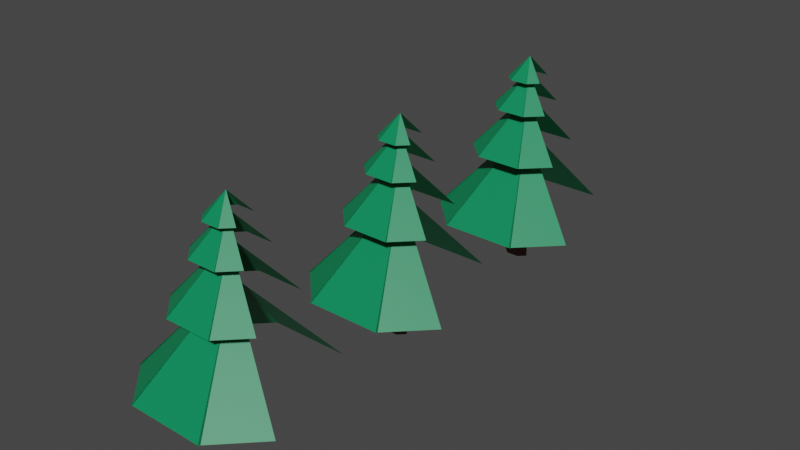 # Source: Fir-tree.blend  (saved by Blender 2.82.7; exported with 4.5.12 LTS)
import bpy
from mathutils import Matrix  # noqa: F401  (used for matrix-valued properties, if any)

bpy.ops.wm.read_factory_settings(use_empty=True)
scene = bpy.context.scene
scene.name = 'Scene'

# ---- collections
col_collection = bpy.data.collections.new('Collection'); scene.collection.children.link(col_collection)

# ---- materials (node trees are filled in below, after node groups)
mat_leaves = bpy.data.materials.new('Leaves')
mat_leaves.use_transparent_shadow = False
mat_trunc = bpy.data.materials.new('Trunc')
mat_trunc.use_transparent_shadow = False

# ---- material node trees
mat_leaves.use_nodes = True; mat_leaves.node_tree.nodes.clear()
_N = mat_leaves.node_tree.nodes; _L = mat_leaves.node_tree.links
n0 = _N.new('ShaderNodeOutputMaterial'); n0.name = 'Material Output'; n0.location = (300, 300)
n1 = _N.new('ShaderNodeBsdfPrincipled'); n1.name = 'Principled BSDF'; n1.location = (10, 300)
n1.distribution = 'GGX'
n1.subsurface_method = 'BURLEY'
n1.inputs[0].default_value = (0.001329, 0.2529, 0.09599, 1.0)
n1.inputs[3].default_value = 1.45
n1.inputs[27].default_value = (0.0, 0.0, 0.0, 1.0)
n1.inputs[28].default_value = 1.0
_L.new(n1.outputs[0], n0.inputs[0])
n0.is_active_output = True
mat_trunc.use_nodes = True; mat_trunc.node_tree.nodes.clear()
_N = mat_trunc.node_tree.nodes; _L = mat_trunc.node_tree.links
n0 = _N.new('ShaderNodeOutputMaterial'); n0.name = 'Material Output'; n0.location = (300, 300)
n1 = _N.new('ShaderNodeBsdfPrincipled'); n1.name = 'Principled BSDF'; n1.location = (10, 300)
n1.distribution = 'GGX'
n1.subsurface_method = 'BURLEY'
n1.inputs[0].default_value = (0.1376, 0.04233, 0.01469, 1.0)
n1.inputs[3].default_value = 1.45
n1.inputs[27].default_value = (0.0, 0.0, 0.0, 1.0)
n1.inputs[28].default_value = 1.0
_L.new(n1.outputs[0], n0.inputs[0])
n0.is_active_output = True

# ---- world
world_world = bpy.data.worlds.new('World'); scene.world = world_world
world_world.use_nodes = True; world_world.node_tree.nodes.clear()
_N = world_world.node_tree.nodes; _L = world_world.node_tree.links
n0 = _N.new('ShaderNodeOutputWorld'); n0.name = 'World Output'; n0.location = (300, 300)
n1 = _N.new('ShaderNodeBackground'); n1.name = 'Background'; n1.location = (10, 300)
n1.inputs[0].default_value = (0.05088, 0.05088, 0.05088, 1.0)
_L.new(n1.outputs[0], n0.inputs[0])
n0.is_active_output = True
world_world.color = (0.05088, 0.05088, 0.05088)
world_world.use_sun_shadow = False
world_world.sun_shadow_jitter_overblur = 0.0

# ---- meshes
me_cube_002 = bpy.data.meshes.new('Cube.002')
me_cube_002.from_pydata([(-0.3471, -0.7143, -0.8972), (-0.7143, -0.3471, -0.8972), (-0.7143, 0.3471, -0.8972), (-0.3471, 0.7143, -0.8972), (0.7143, -0.3471, -0.8972), (0.3471, -0.7143, -0.8972), (-0.7143, -0.3672, -0.8972), (-0.7143, 0.3672, -0.8972), (1.863e-09, -2.328e-09, -0.03663), (-0.3672, 0.7143, -0.8972), (0.3672, 0.7143, -0.8972), (0.3672, -0.7143, -0.8972), (-0.3672, -0.7143, -0.8972)], [], [(7, 8, 2), (5, 8, 11), (3, 8, 9), (12, 8, 0), (8, 3, 2), (8, 5, 4), (0, 8, 1), (8, 12, 11), (8, 10, 9), (8, 7, 6), (1, 8, 6)])
_uv = me_cube_002.uv_layers.new(name='UVMap')
_uv.uv.foreach_set('vector', [0.3829, 0.1893, 0.4921, 0.1857, 0.3829, 0.1857, 0.3829, 0.8143, 0.4921, 0.8107, 0.3829, 0.8107, 0.3829, 0.3143, 0.4921, 0.3107, 0.3829, 0.3107, 0.3829, 0.9393, 0.4921, 0.9357, 0.3829, 0.9357, 0.4921, 0.3143, 0.3829, 0.3143, 0.3829, 0.1857, 0.4921, 0.8143, 0.3829, 0.8143, 0.3829, 0.6857, 0.3829, 0.9357, 0.4921, 1.0, 0.3829, 1.0, 0.4921, 0.9393, 0.3829, 0.9393, 0.3829, 0.8107, 0.4921, 0.4393, 0.3829, 0.4393, 0.3829, 0.3107, 0.4921, 0.1893, 0.3829, 0.1893, 0.3829, 0.06075, 0.3829, 0.06425, 0.4921, 0.06075, 0.3829, 0.06075])
me_cube_002.materials.append(mat_leaves)
me_cube_002.use_remesh_fix_poles = True
me_cube_002.use_remesh_preserve_attributes = False
me_cube_002.use_mirror_vertex_groups = False
me_cube_002.update()
me_cube_003 = bpy.data.meshes.new('Cube.003')
me_cube_003.from_pydata([(-0.0972, -0.2, -0.8972), (-0.2, -0.0972, -0.8972), (-0.2, 0.0972, -0.8972), (-0.0972, 0.2, -0.8972), (0.2, -0.0972, -0.8972), (0.0972, -0.2, -0.8972), (0.0972, 0.2, -0.8972), (-0.2, -0.1028, -0.8972), (-0.2, 0.1028, -0.8972), (-0.1661, -0.08071, -0.03663), (-0.08071, -0.1661, -0.03663), (-0.1661, 0.08071, -0.03663), (-0.08071, 0.1661, -0.03663), (-0.1028, 0.2, -0.8972), (0.1028, 0.2, -0.8972), (0.08071, 0.1661, -0.03663), (0.1661, -0.08071, -0.03663), (0.08071, -0.1661, -0.03663), (0.1028, -0.2, -0.8972), (-0.1028, -0.2, -0.8972), (-0.08536, -0.1661, -0.03663), (0.08536, -0.1661, -0.03663), (0.08536, 0.1661, -0.03663), (-0.08536, 0.1661, -0.03663), (-0.1661, 0.08536, -0.03663), (-0.1661, -0.08536, -0.03663)], [], [(8, 24, 11, 2), (14, 22, 15, 6), (5, 17, 21, 18), (3, 12, 23, 13), (19, 20, 10, 0), (12, 3, 2, 11), (17, 5, 4, 16), (0, 10, 9, 1), (20, 19, 18, 21), (22, 14, 13, 23), (24, 8, 7, 25), (1, 9, 25, 7)])
_uv = me_cube_003.uv_layers.new(name='UVMap')
_uv.uv.foreach_set('vector', [0.3829, 0.1893, 0.4921, 0.1893, 0.4921, 0.1857, 0.3829, 0.1857, 0.3829, 0.4393, 0.4921, 0.4393, 0.4921, 0.4357, 0.3829, 0.4357, 0.3829, 0.8143, 0.4921, 0.8143, 0.4921, 0.8107, 0.3829, 0.8107, 0.3829, 0.3143, 0.4921, 0.3143, 0.4921, 0.3107, 0.3829, 0.3107, 0.3829, 0.9393, 0.4921, 0.9393, 0.4921, 0.9357, 0.3829, 0.9357, 0.4921, 0.3143, 0.3829, 0.3143, 0.3829, 0.1857, 0.4921, 0.1857, 0.4921, 0.8143, 0.3829, 0.8143, 0.3829, 0.6857, 0.4921, 0.6857, 0.3829, 0.9357, 0.4921, 0.9357, 0.4921, 1.0, 0.3829, 1.0, 0.4921, 0.9393, 0.3829, 0.9393, 0.3829, 0.8107, 0.4921, 0.8107, 0.4921, 0.4393, 0.3829, 0.4393, 0.3829, 0.3107, 0.4921, 0.3107, 0.4921, 0.1893, 0.3829, 0.1893, 0.3829, 0.06075, 0.4921, 0.06075, 0.3829, 0.06425, 0.4921, 0.06425, 0.4921, 0.06075, 0.3829, 0.06075])
me_cube_003.materials.append(mat_trunc)
me_cube_003.use_remesh_fix_poles = True
me_cube_003.use_remesh_preserve_attributes = False
me_cube_003.use_mirror_vertex_groups = False
me_cube_003.update()
me_cube_008 = bpy.data.meshes.new('Cube.008')
me_cube_008.from_pydata([(-0.3471, -0.7143, -0.8972), (-0.7143, -0.3471, -0.8972), (-0.7143, 0.3471, -0.8972), (-0.3471, 0.7143, -0.8972), (0.7143, -0.3471, -0.8972), (0.3471, -0.7143, -0.8972), (-0.7143, -0.3672, -0.8972), (-0.7143, 0.3672, -0.8972), (1.863e-09, -2.328e-09, -0.03663), (-0.3672, 0.7143, -0.8972), (0.3672, 0.7143, -0.8972), (0.3672, -0.7143, -0.8972), (-0.3672, -0.7143, -0.8972)], [], [(7, 8, 2), (5, 8, 11), (3, 8, 9), (12, 8, 0), (8, 3, 2), (8, 5, 4), (0, 8, 1), (8, 12, 11), (8, 10, 9), (8, 7, 6), (1, 8, 6)])
_uv = me_cube_008.uv_layers.new(name='UVMap')
_uv.uv.foreach_set('vector', [0.3829, 0.1893, 0.4921, 0.1857, 0.3829, 0.1857, 0.3829, 0.8143, 0.4921, 0.8107, 0.3829, 0.8107, 0.3829, 0.3143, 0.4921, 0.3107, 0.3829, 0.3107, 0.3829, 0.9393, 0.4921, 0.9357, 0.3829, 0.9357, 0.4921, 0.3143, 0.3829, 0.3143, 0.3829, 0.1857, 0.4921, 0.8143, 0.3829, 0.8143, 0.3829, 0.6857, 0.3829, 0.9357, 0.4921, 1.0, 0.3829, 1.0, 0.4921, 0.9393, 0.3829, 0.9393, 0.3829, 0.8107, 0.4921, 0.4393, 0.3829, 0.4393, 0.3829, 0.3107, 0.4921, 0.1893, 0.3829, 0.1893, 0.3829, 0.06075, 0.3829, 0.06425, 0.4921, 0.06075, 0.3829, 0.06075])
me_cube_008.materials.append(mat_leaves)
me_cube_008.use_remesh_fix_poles = True
me_cube_008.use_remesh_preserve_attributes = False
me_cube_008.use_mirror_vertex_groups = False
me_cube_008.update()
me_cube_009 = bpy.data.meshes.new('Cube.009')
me_cube_009.from_pydata([(-0.3471, -0.7143, -0.8972), (-0.7143, -0.3471, -0.8972), (-0.7143, 0.3471, -0.8972), (-0.3471, 0.7143, -0.8972), (0.7143, -0.3471, -0.8972), (0.3471, -0.7143, -0.8972), (0.3471, 0.7143, -0.8972), (-0.7143, -0.3672, -0.8972), (-0.7143, 0.3672, -0.8972), (1.863e-09, -2.328e-09, -0.03663), (-0.3672, 0.7143, -0.8972), (0.3672, 0.7143, -0.8972), (0.3672, -0.7143, -0.8972), (-0.3672, -0.7143, -0.8972)], [(11, 6)], [(8, 9, 2), (5, 9, 12), (3, 9, 10), (13, 9, 0), (9, 3, 2), (9, 5, 4), (0, 9, 1), (9, 13, 12), (9, 11, 10), (9, 8, 7), (1, 9, 7)])
_uv = me_cube_009.uv_layers.new(name='UVMap')
_uv.uv.foreach_set('vector', [0.3829, 0.1893, 0.4921, 0.1857, 0.3829, 0.1857, 0.3829, 0.8143, 0.4921, 0.8107, 0.3829, 0.8107, 0.3829, 0.3143, 0.4921, 0.3107, 0.3829, 0.3107, 0.3829, 0.9393, 0.4921, 0.9357, 0.3829, 0.9357, 0.4921, 0.3143, 0.3829, 0.3143, 0.3829, 0.1857, 0.4921, 0.8143, 0.3829, 0.8143, 0.3829, 0.6857, 0.3829, 0.9357, 0.4921, 1.0, 0.3829, 1.0, 0.4921, 0.9393, 0.3829, 0.9393, 0.3829, 0.8107, 0.4921, 0.4393, 0.3829, 0.4393, 0.3829, 0.3107, 0.4921, 0.1893, 0.3829, 0.1893, 0.3829, 0.06075, 0.3829, 0.06425, 0.4921, 0.06075, 0.3829, 0.06075])
me_cube_009.materials.append(mat_leaves)
me_cube_009.use_remesh_fix_poles = True
me_cube_009.use_remesh_preserve_attributes = False
me_cube_009.use_mirror_vertex_groups = False
me_cube_009.update()
me_cube_010 = bpy.data.meshes.new('Cube.010')
me_cube_010.from_pydata([(-0.3471, -0.7143, -0.8972), (-0.7143, -0.3471, -0.8972), (-0.7143, 0.3471, -0.8972), (-0.3471, 0.7143, -0.8972), (0.7143, -0.3471, -0.8972), (0.3471, -0.7143, -0.8972), (-0.7143, -0.3672, -0.8972), (-0.7143, 0.3672, -0.8972), (1.863e-09, -2.328e-09, -0.03663), (-0.3672, 0.7143, -0.8972), (0.3672, 0.7143, -0.8972), (0.3672, -0.7143, -0.8972), (-0.3672, -0.7143, -0.8972)], [], [(7, 8, 2), (5, 8, 11), (3, 8, 9), (12, 8, 0), (8, 3, 2), (8, 5, 4), (0, 8, 1), (8, 12, 11), (8, 10, 9), (8, 7, 6), (1, 8, 6)])
_uv = me_cube_010.uv_layers.new(name='UVMap')
_uv.uv.foreach_set('vector', [0.3829, 0.1893, 0.4921, 0.1857, 0.3829, 0.1857, 0.3829, 0.8143, 0.4921, 0.8107, 0.3829, 0.8107, 0.3829, 0.3143, 0.4921, 0.3107, 0.3829, 0.3107, 0.3829, 0.9393, 0.4921, 0.9357, 0.3829, 0.9357, 0.4921, 0.3143, 0.3829, 0.3143, 0.3829, 0.1857, 0.4921, 0.8143, 0.3829, 0.8143, 0.3829, 0.6857, 0.3829, 0.9357, 0.4921, 1.0, 0.3829, 1.0, 0.4921, 0.9393, 0.3829, 0.9393, 0.3829, 0.8107, 0.4921, 0.4393, 0.3829, 0.4393, 0.3829, 0.3107, 0.4921, 0.1893, 0.3829, 0.1893, 0.3829, 0.06075, 0.3829, 0.06425, 0.4921, 0.06075, 0.3829, 0.06075])
me_cube_010.materials.append(mat_leaves)
me_cube_010.use_remesh_fix_poles = True
me_cube_010.use_remesh_preserve_attributes = False
me_cube_010.use_mirror_vertex_groups = False
me_cube_010.update()
me_cube_001 = bpy.data.meshes.new('Cube.001')
me_cube_001.from_pydata([(-0.3471, -0.7143, -0.8972), (-0.7143, -0.3471, -0.8972), (-0.7143, 0.3471, -0.8972), (-0.3471, 0.7143, -0.8972), (0.7143, -0.3471, -0.8972), (0.3471, -0.7143, -0.8972), (0.3471, 0.7143, -0.8972), (-0.7143, -0.3672, -0.8972), (-0.7143, 0.3672, -0.8972), (1.863e-09, -2.328e-09, -0.03663), (-0.3672, 0.7143, -0.8972), (0.3672, 0.7143, -0.8972), (0.3672, -0.7143, -0.8972), (-0.3672, -0.7143, -0.8972)], [], [(8, 9, 2), (5, 9, 12), (3, 9, 10), (13, 9, 0), (9, 3, 2), (9, 5, 4), (0, 9, 1), (9, 13, 12), (9, 8, 7), (1, 9, 7), (10, 3, 9, 6, 11)])
_uv = me_cube_001.uv_layers.new(name='UVMap')
_uv.uv.foreach_set('vector', [0.3829, 0.1893, 0.4921, 0.1857, 0.3829, 0.1857, 0.3829, 0.8143, 0.4921, 0.8107, 0.3829, 0.8107, 0.3829, 0.3143, 0.4921, 0.3107, 0.3829, 0.3107, 0.3829, 0.9393, 0.4921, 0.9357, 0.3829, 0.9357, 0.4921, 0.3143, 0.3829, 0.3143, 0.3829, 0.1857, 0.4921, 0.8143, 0.3829, 0.8143, 0.3829, 0.6857, 0.3829, 0.9357, 0.4921, 1.0, 0.3829, 1.0, 0.4921, 0.9393, 0.3829, 0.9393, 0.3829, 0.8107, 0.4921, 0.1893, 0.3829, 0.1893, 0.3829, 0.06075, 0.3829, 0.06425, 0.4921, 0.06075, 0.3829, 0.06075, 0.0, 0.0, 0.0, 0.0, 0.0, 0.0, 0.0, 0.0, 0.0, 0.0])
me_cube_001.materials.append(mat_leaves)
me_cube_001.use_remesh_fix_poles = True
me_cube_001.use_remesh_preserve_attributes = False
me_cube_001.use_mirror_vertex_groups = False
me_cube_001.update()
me_cube_011 = bpy.data.meshes.new('Cube.011')
me_cube_011.from_pydata([(-0.0972, -0.2, -0.8972), (-0.2, -0.0972, -0.8972), (-0.2, 0.0972, -0.8972), (-0.0972, 0.2, -0.8972), (0.2, -0.0972, -0.8972), (0.0972, -0.2, -0.8972), (0.0972, 0.2, -0.8972), (0.2, 0.0972, -0.8972), (-0.2, -0.1028, -0.8972), (-0.2, 0.1028, -0.8972), (-0.1661, -0.08071, -0.03663), (-0.08071, -0.1661, -0.03663), (-0.1661, 0.08071, -0.03663), (-0.08071, 0.1661, -0.03663), (-0.1028, 0.2, -0.8972), (0.1028, 0.2, -0.8972), (0.08071, 0.1661, -0.03663), (0.1661, 0.08071, -0.03663), (0.2, 0.1028, -0.8972), (0.2, -0.1028, -0.8972), (0.1661, -0.08071, -0.03663), (0.08071, -0.1661, -0.03663), (0.1028, -0.2, -0.8972), (-0.1028, -0.2, -0.8972), (-0.08536, -0.1661, -0.03663), (0.08536, -0.1661, -0.03663), (0.1661, -0.08536, -0.03663), (0.1661, 0.08536, -0.03663), (0.08536, 0.1661, -0.03663), (-0.08536, 0.1661, -0.03663), (-0.1661, 0.08536, -0.03663), (-0.1661, -0.08536, -0.03663)], [], [(9, 30, 12, 2), (15, 28, 16, 6), (5, 21, 25, 22), (19, 26, 20, 4), (3, 13, 29, 14), (23, 24, 11, 0), (13, 3, 2, 12), (21, 5, 4, 20), (0, 11, 10, 1), (24, 23, 22, 25), (28, 15, 14, 29), (30, 9, 8, 31), (1, 10, 31, 8)])
_uv = me_cube_011.uv_layers.new(name='UVMap')
_uv.uv.foreach_set('vector', [0.3829, 0.1893, 0.4921, 0.1893, 0.4921, 0.1857, 0.3829, 0.1857, 0.3829, 0.4393, 0.4921, 0.4393, 0.4921, 0.4357, 0.3829, 0.4357, 0.3829, 0.8143, 0.4921, 0.8143, 0.4921, 0.8107, 0.3829, 0.8107, 0.3829, 0.6893, 0.4921, 0.6893, 0.4921, 0.6857, 0.3829, 0.6857, 0.3829, 0.3143, 0.4921, 0.3143, 0.4921, 0.3107, 0.3829, 0.3107, 0.3829, 0.9393, 0.4921, 0.9393, 0.4921, 0.9357, 0.3829, 0.9357, 0.4921, 0.3143, 0.3829, 0.3143, 0.3829, 0.1857, 0.4921, 0.1857, 0.4921, 0.8143, 0.3829, 0.8143, 0.3829, 0.6857, 0.4921, 0.6857, 0.3829, 0.9357, 0.4921, 0.9357, 0.4921, 1.0, 0.3829, 1.0, 0.4921, 0.9393, 0.3829, 0.9393, 0.3829, 0.8107, 0.4921, 0.8107, 0.4921, 0.4393, 0.3829, 0.4393, 0.3829, 0.3107, 0.4921, 0.3107, 0.4921, 0.1893, 0.3829, 0.1893, 0.3829, 0.06075, 0.4921, 0.06075, 0.3829, 0.06425, 0.4921, 0.06425, 0.4921, 0.06075, 0.3829, 0.06075])
me_cube_011.materials.append(mat_trunc)
me_cube_011.use_remesh_fix_poles = True
me_cube_011.use_remesh_preserve_attributes = False
me_cube_011.use_mirror_vertex_groups = False
me_cube_011.update()
me_cube_014 = bpy.data.meshes.new('Cube.014')
me_cube_014.from_pydata([(-0.0972, -0.2, -0.8972), (-0.2, -0.0972, -0.8972), (-0.2, 0.0972, -0.8972), (-0.0972, 0.2, -0.8972), (0.2, -0.0972, -0.8972), (0.0972, -0.2, -0.8972), (0.0972, 0.2, -0.8972), (-0.2, -0.1028, -0.8972), (-0.2, 0.1028, -0.8972), (-0.1661, -0.08071, -0.03663), (-0.08071, -0.1661, -0.03663), (-0.1661, 0.08071, -0.03663), (-0.08071, 0.1661, -0.03663), (-0.1028, 0.2, -0.8972), (0.1028, 0.2, -0.8972), (0.08071, 0.1661, -0.03663), (0.1661, -0.08071, -0.03663), (0.08071, -0.1661, -0.03663), (0.1028, -0.2, -0.8972), (-0.1028, -0.2, -0.8972), (-0.08536, -0.1661, -0.03663), (0.08536, -0.1661, -0.03663), (0.08536, 0.1661, -0.03663), (-0.08536, 0.1661, -0.03663), (-0.1661, 0.08536, -0.03663), (-0.1661, -0.08536, -0.03663)], [], [(8, 24, 11, 2), (14, 22, 15, 6), (5, 17, 21, 18), (3, 12, 23, 13), (19, 20, 10, 0), (12, 3, 2, 11), (17, 5, 4, 16), (0, 10, 9, 1), (20, 19, 18, 21), (22, 14, 13, 23), (24, 8, 7, 25), (1, 9, 25, 7)])
_uv = me_cube_014.uv_layers.new(name='UVMap')
_uv.uv.foreach_set('vector', [0.3829, 0.1893, 0.4921, 0.1893, 0.4921, 0.1857, 0.3829, 0.1857, 0.3829, 0.4393, 0.4921, 0.4393, 0.4921, 0.4357, 0.3829, 0.4357, 0.3829, 0.8143, 0.4921, 0.8143, 0.4921, 0.8107, 0.3829, 0.8107, 0.3829, 0.3143, 0.4921, 0.3143, 0.4921, 0.3107, 0.3829, 0.3107, 0.3829, 0.9393, 0.4921, 0.9393, 0.4921, 0.9357, 0.3829, 0.9357, 0.4921, 0.3143, 0.3829, 0.3143, 0.3829, 0.1857, 0.4921, 0.1857, 0.4921, 0.8143, 0.3829, 0.8143, 0.3829, 0.6857, 0.4921, 0.6857, 0.3829, 0.9357, 0.4921, 0.9357, 0.4921, 1.0, 0.3829, 1.0, 0.4921, 0.9393, 0.3829, 0.9393, 0.3829, 0.8107, 0.4921, 0.8107, 0.4921, 0.4393, 0.3829, 0.4393, 0.3829, 0.3107, 0.4921, 0.3107, 0.4921, 0.1893, 0.3829, 0.1893, 0.3829, 0.06075, 0.4921, 0.06075, 0.3829, 0.06425, 0.4921, 0.06425, 0.4921, 0.06075, 0.3829, 0.06075])
me_cube_014.materials.append(mat_trunc)
me_cube_014.use_remesh_fix_poles = True
me_cube_014.use_remesh_preserve_attributes = False
me_cube_014.use_mirror_vertex_groups = False
me_cube_014.update()
me_cube_013 = bpy.data.meshes.new('Cube.013')
me_cube_013.from_pydata([(-0.3471, -0.7143, -0.8972), (-0.7143, -0.3471, -0.8972), (-0.7143, 0.3471, -0.8972), (-0.3471, 0.7143, -0.8972), (0.7143, -0.3471, -0.8972), (0.3471, -0.7143, -0.8972), (-0.7143, -0.3672, -0.8972), (-0.7143, 0.3672, -0.8972), (1.863e-09, -2.328e-09, -0.03663), (-0.3672, 0.7143, -0.8972), (0.3672, 0.7143, -0.8972), (0.3672, -0.7143, -0.8972), (-0.3672, -0.7143, -0.8972)], [], [(7, 8, 2), (5, 8, 11), (3, 8, 9), (12, 8, 0), (8, 3, 2), (8, 5, 4), (0, 8, 1), (8, 12, 11), (8, 10, 9), (8, 7, 6), (1, 8, 6)])
_uv = me_cube_013.uv_layers.new(name='UVMap')
_uv.uv.foreach_set('vector', [0.3829, 0.1893, 0.4921, 0.1857, 0.3829, 0.1857, 0.3829, 0.8143, 0.4921, 0.8107, 0.3829, 0.8107, 0.3829, 0.3143, 0.4921, 0.3107, 0.3829, 0.3107, 0.3829, 0.9393, 0.4921, 0.9357, 0.3829, 0.9357, 0.4921, 0.3143, 0.3829, 0.3143, 0.3829, 0.1857, 0.4921, 0.8143, 0.3829, 0.8143, 0.3829, 0.6857, 0.3829, 0.9357, 0.4921, 1.0, 0.3829, 1.0, 0.4921, 0.9393, 0.3829, 0.9393, 0.3829, 0.8107, 0.4921, 0.4393, 0.3829, 0.4393, 0.3829, 0.3107, 0.4921, 0.1893, 0.3829, 0.1893, 0.3829, 0.06075, 0.3829, 0.06425, 0.4921, 0.06075, 0.3829, 0.06075])
me_cube_013.materials.append(mat_leaves)
me_cube_013.use_remesh_fix_poles = True
me_cube_013.use_remesh_preserve_attributes = False
me_cube_013.use_mirror_vertex_groups = False
me_cube_013.update()
me_cube_012 = bpy.data.meshes.new('Cube.012')
me_cube_012.from_pydata([(-0.3471, -0.7143, -0.8972), (-0.7143, -0.3471, -0.8972), (-0.7143, 0.3471, -0.8972), (-0.3471, 0.7143, -0.8972), (0.7143, -0.3471, -0.8972), (0.3471, -0.7143, -0.8972), (-0.7143, -0.3672, -0.8972), (-0.7143, 0.3672, -0.8972), (1.863e-09, -2.328e-09, -0.03663), (-0.3672, 0.7143, -0.8972), (0.3672, 0.7143, -0.8972), (0.3672, -0.7143, -0.8972), (-0.3672, -0.7143, -0.8972)], [], [(7, 8, 2), (5, 8, 11), (3, 8, 9), (12, 8, 0), (8, 3, 2), (8, 5, 4), (0, 8, 1), (8, 12, 11), (8, 10, 9), (8, 7, 6), (1, 8, 6)])
_uv = me_cube_012.uv_layers.new(name='UVMap')
_uv.uv.foreach_set('vector', [0.3829, 0.1893, 0.4921, 0.1857, 0.3829, 0.1857, 0.3829, 0.8143, 0.4921, 0.8107, 0.3829, 0.8107, 0.3829, 0.3143, 0.4921, 0.3107, 0.3829, 0.3107, 0.3829, 0.9393, 0.4921, 0.9357, 0.3829, 0.9357, 0.4921, 0.3143, 0.3829, 0.3143, 0.3829, 0.1857, 0.4921, 0.8143, 0.3829, 0.8143, 0.3829, 0.6857, 0.3829, 0.9357, 0.4921, 1.0, 0.3829, 1.0, 0.4921, 0.9393, 0.3829, 0.9393, 0.3829, 0.8107, 0.4921, 0.4393, 0.3829, 0.4393, 0.3829, 0.3107, 0.4921, 0.1893, 0.3829, 0.1893, 0.3829, 0.06075, 0.3829, 0.06425, 0.4921, 0.06075, 0.3829, 0.06075])
me_cube_012.materials.append(mat_leaves)
me_cube_012.use_remesh_fix_poles = True
me_cube_012.use_remesh_preserve_attributes = False
me_cube_012.use_mirror_vertex_groups = False
me_cube_012.update()
me_cube_006 = bpy.data.meshes.new('Cube.006')
me_cube_006.from_pydata([(-0.3471, -0.7143, -0.8972), (-0.7143, -0.3471, -0.8972), (-0.7143, 0.3471, -0.8972), (-0.3471, 0.7143, -0.8972), (0.7143, -0.3471, -0.8972), (0.3471, -0.7143, -0.8972), (0.3471, 0.7143, -0.8972), (-0.7143, -0.3672, -0.8972), (-0.7143, 0.3672, -0.8972), (1.863e-09, -2.328e-09, -0.03663), (-0.3672, 0.7143, -0.8972), (0.3672, 0.7143, -0.8972), (0.3672, -0.7143, -0.8972), (-0.3672, -0.7143, -0.8972)], [(11, 6)], [(8, 9, 2), (5, 9, 12), (3, 9, 10), (13, 9, 0), (9, 3, 2), (9, 5, 4), (0, 9, 1), (9, 13, 12), (9, 11, 10), (9, 8, 7), (1, 9, 7)])
_uv = me_cube_006.uv_layers.new(name='UVMap')
_uv.uv.foreach_set('vector', [0.3829, 0.1893, 0.4921, 0.1857, 0.3829, 0.1857, 0.3829, 0.8143, 0.4921, 0.8107, 0.3829, 0.8107, 0.3829, 0.3143, 0.4921, 0.3107, 0.3829, 0.3107, 0.3829, 0.9393, 0.4921, 0.9357, 0.3829, 0.9357, 0.4921, 0.3143, 0.3829, 0.3143, 0.3829, 0.1857, 0.4921, 0.8143, 0.3829, 0.8143, 0.3829, 0.6857, 0.3829, 0.9357, 0.4921, 1.0, 0.3829, 1.0, 0.4921, 0.9393, 0.3829, 0.9393, 0.3829, 0.8107, 0.4921, 0.4393, 0.3829, 0.4393, 0.3829, 0.3107, 0.4921, 0.1893, 0.3829, 0.1893, 0.3829, 0.06075, 0.3829, 0.06425, 0.4921, 0.06075, 0.3829, 0.06075])
me_cube_006.materials.append(mat_leaves)
me_cube_006.use_remesh_fix_poles = True
me_cube_006.use_remesh_preserve_attributes = False
me_cube_006.use_mirror_vertex_groups = False
me_cube_006.update()
me_cube_020 = bpy.data.meshes.new('Cube.020')
me_cube_020.from_pydata([(-0.3471, -0.7143, -0.8972), (-0.7143, -0.3471, -0.8972), (-0.7143, 0.3471, -0.8972), (-0.3471, 0.7143, -0.8972), (0.7143, -0.3471, -0.8972), (0.3471, -0.7143, -0.8972), (-0.7143, -0.3672, -0.8972), (-0.7143, 0.3672, -0.8972), (1.863e-09, -2.328e-09, -0.03663), (-0.3672, 0.7143, -0.8972), (0.3672, 0.7143, -0.8972), (0.3672, -0.7143, -0.8972), (-0.3672, -0.7143, -0.8972)], [], [(7, 8, 2), (5, 8, 11), (3, 8, 9), (12, 8, 0), (8, 3, 2), (8, 5, 4), (0, 8, 1), (8, 12, 11), (8, 10, 9), (8, 7, 6), (1, 8, 6)])
_uv = me_cube_020.uv_layers.new(name='UVMap')
_uv.uv.foreach_set('vector', [0.3829, 0.1893, 0.4921, 0.1857, 0.3829, 0.1857, 0.3829, 0.8143, 0.4921, 0.8107, 0.3829, 0.8107, 0.3829, 0.3143, 0.4921, 0.3107, 0.3829, 0.3107, 0.3829, 0.9393, 0.4921, 0.9357, 0.3829, 0.9357, 0.4921, 0.3143, 0.3829, 0.3143, 0.3829, 0.1857, 0.4921, 0.8143, 0.3829, 0.8143, 0.3829, 0.6857, 0.3829, 0.9357, 0.4921, 1.0, 0.3829, 1.0, 0.4921, 0.9393, 0.3829, 0.9393, 0.3829, 0.8107, 0.4921, 0.4393, 0.3829, 0.4393, 0.3829, 0.3107, 0.4921, 0.1893, 0.3829, 0.1893, 0.3829, 0.06075, 0.3829, 0.06425, 0.4921, 0.06075, 0.3829, 0.06075])
me_cube_020.materials.append(mat_leaves)
me_cube_020.use_remesh_fix_poles = True
me_cube_020.use_remesh_preserve_attributes = False
me_cube_020.use_mirror_vertex_groups = False
me_cube_020.update()
me_cube_019 = bpy.data.meshes.new('Cube.019')
me_cube_019.from_pydata([(-0.3471, -0.7143, -0.8972), (-0.7143, -0.3471, -0.8972), (-0.7143, 0.3471, -0.8972), (-0.3471, 0.7143, -0.8972), (0.7143, -0.3471, -0.8972), (0.3471, -0.7143, -0.8972), (0.3471, 0.7143, -0.8972), (-0.7143, -0.3672, -0.8972), (-0.7143, 0.3672, -0.8972), (1.863e-09, -2.328e-09, -0.03663), (-0.3672, 0.7143, -0.8972), (0.3672, 0.7143, -0.8972), (0.3672, -0.7143, -0.8972), (-0.3672, -0.7143, -0.8972)], [(11, 6)], [(8, 9, 2), (5, 9, 12), (3, 9, 10), (13, 9, 0), (9, 3, 2), (9, 5, 4), (0, 9, 1), (9, 13, 12), (9, 11, 10), (9, 8, 7), (1, 9, 7)])
_uv = me_cube_019.uv_layers.new(name='UVMap')
_uv.uv.foreach_set('vector', [0.3829, 0.1893, 0.4921, 0.1857, 0.3829, 0.1857, 0.3829, 0.8143, 0.4921, 0.8107, 0.3829, 0.8107, 0.3829, 0.3143, 0.4921, 0.3107, 0.3829, 0.3107, 0.3829, 0.9393, 0.4921, 0.9357, 0.3829, 0.9357, 0.4921, 0.3143, 0.3829, 0.3143, 0.3829, 0.1857, 0.4921, 0.8143, 0.3829, 0.8143, 0.3829, 0.6857, 0.3829, 0.9357, 0.4921, 1.0, 0.3829, 1.0, 0.4921, 0.9393, 0.3829, 0.9393, 0.3829, 0.8107, 0.4921, 0.4393, 0.3829, 0.4393, 0.3829, 0.3107, 0.4921, 0.1893, 0.3829, 0.1893, 0.3829, 0.06075, 0.3829, 0.06425, 0.4921, 0.06075, 0.3829, 0.06075])
me_cube_019.materials.append(mat_leaves)
me_cube_019.use_remesh_fix_poles = True
me_cube_019.use_remesh_preserve_attributes = False
me_cube_019.use_mirror_vertex_groups = False
me_cube_019.update()
me_cube_018 = bpy.data.meshes.new('Cube.018')
me_cube_018.from_pydata([(-0.3471, -0.7143, -0.8972), (-0.7143, -0.3471, -0.8972), (-0.7143, 0.3471, -0.8972), (-0.3471, 0.7143, -0.8972), (0.7143, -0.3471, -0.8972), (0.3471, -0.7143, -0.8972), (-0.7143, -0.3672, -0.8972), (-0.7143, 0.3672, -0.8972), (1.863e-09, -2.328e-09, -0.03663), (-0.3672, 0.7143, -0.8972), (0.3672, 0.7143, -0.8972), (0.3672, -0.7143, -0.8972), (-0.3672, -0.7143, -0.8972)], [], [(7, 8, 2), (5, 8, 11), (3, 8, 9), (12, 8, 0), (8, 3, 2), (8, 5, 4), (0, 8, 1), (8, 12, 11), (8, 10, 9), (8, 7, 6), (1, 8, 6)])
_uv = me_cube_018.uv_layers.new(name='UVMap')
_uv.uv.foreach_set('vector', [0.3829, 0.1893, 0.4921, 0.1857, 0.3829, 0.1857, 0.3829, 0.8143, 0.4921, 0.8107, 0.3829, 0.8107, 0.3829, 0.3143, 0.4921, 0.3107, 0.3829, 0.3107, 0.3829, 0.9393, 0.4921, 0.9357, 0.3829, 0.9357, 0.4921, 0.3143, 0.3829, 0.3143, 0.3829, 0.1857, 0.4921, 0.8143, 0.3829, 0.8143, 0.3829, 0.6857, 0.3829, 0.9357, 0.4921, 1.0, 0.3829, 1.0, 0.4921, 0.9393, 0.3829, 0.9393, 0.3829, 0.8107, 0.4921, 0.4393, 0.3829, 0.4393, 0.3829, 0.3107, 0.4921, 0.1893, 0.3829, 0.1893, 0.3829, 0.06075, 0.3829, 0.06425, 0.4921, 0.06075, 0.3829, 0.06075])
me_cube_018.materials.append(mat_leaves)
me_cube_018.use_remesh_fix_poles = True
me_cube_018.use_remesh_preserve_attributes = False
me_cube_018.use_mirror_vertex_groups = False
me_cube_018.update()
me_cube_017 = bpy.data.meshes.new('Cube.017')
me_cube_017.from_pydata([(-0.3471, -0.7143, -0.8972), (-0.7143, -0.3471, -0.8972), (-0.7143, 0.3471, -0.8972), (-0.3471, 0.7143, -0.8972), (0.7143, -0.3471, -0.8972), (0.3471, -0.7143, -0.8972), (-0.7143, -0.3672, -0.8972), (-0.7143, 0.3672, -0.8972), (1.863e-09, -2.328e-09, -0.03663), (-0.3672, 0.7143, -0.8972), (0.3672, 0.7143, -0.8972), (0.3672, -0.7143, -0.8972), (-0.3672, -0.7143, -0.8972)], [], [(7, 8, 2), (5, 8, 11), (3, 8, 9), (12, 8, 0), (8, 3, 2), (8, 5, 4), (0, 8, 1), (8, 12, 11), (8, 10, 9), (8, 7, 6), (1, 8, 6)])
_uv = me_cube_017.uv_layers.new(name='UVMap')
_uv.uv.foreach_set('vector', [0.3829, 0.1893, 0.4921, 0.1857, 0.3829, 0.1857, 0.3829, 0.8143, 0.4921, 0.8107, 0.3829, 0.8107, 0.3829, 0.3143, 0.4921, 0.3107, 0.3829, 0.3107, 0.3829, 0.9393, 0.4921, 0.9357, 0.3829, 0.9357, 0.4921, 0.3143, 0.3829, 0.3143, 0.3829, 0.1857, 0.4921, 0.8143, 0.3829, 0.8143, 0.3829, 0.6857, 0.3829, 0.9357, 0.4921, 1.0, 0.3829, 1.0, 0.4921, 0.9393, 0.3829, 0.9393, 0.3829, 0.8107, 0.4921, 0.4393, 0.3829, 0.4393, 0.3829, 0.3107, 0.4921, 0.1893, 0.3829, 0.1893, 0.3829, 0.06075, 0.3829, 0.06425, 0.4921, 0.06075, 0.3829, 0.06075])
me_cube_017.materials.append(mat_leaves)
me_cube_017.use_remesh_fix_poles = True
me_cube_017.use_remesh_preserve_attributes = False
me_cube_017.use_mirror_vertex_groups = False
me_cube_017.update()

# ---- objects
ob_cube_002 = bpy.data.objects.new('Cube.002', me_cube_002)
ob_cube_001 = bpy.data.objects.new('Cube.001', me_cube_003)
ob_cube_003 = bpy.data.objects.new('Cube.003', me_cube_008)
ob_cube_004 = bpy.data.objects.new('Cube.004', me_cube_009)
ob_cube_005 = bpy.data.objects.new('Cube.005', me_cube_010)
ob_cube_006 = bpy.data.objects.new('Cube.006', me_cube_001)
ob_cube_011 = bpy.data.objects.new('Cube.011', me_cube_011)
ob_cube_014 = bpy.data.objects.new('Cube.014', me_cube_014)
ob_cube_013 = bpy.data.objects.new('Cube.013', me_cube_013)
ob_cube_012 = bpy.data.objects.new('Cube.012', me_cube_012)
ob_cube_009 = bpy.data.objects.new('Cube.009', me_cube_006)
ob_cube_020 = bpy.data.objects.new('Cube.020', me_cube_020)
ob_cube_019 = bpy.data.objects.new('Cube.019', me_cube_019)
ob_cube_018 = bpy.data.objects.new('Cube.018', me_cube_018)
ob_cube_017 = bpy.data.objects.new('Cube.017', me_cube_017)

# ---- transforms, parenting, visibility, modifiers, constraints
ob_cube_002.location = (2.0, 7.0, 1.676)
ob_cube_002.scale = (0.3885, 0.3885, 0.3885)
ob_cube_002.lineart.crease_threshold = 0.0
ob_cube_001.location = (2.0, 7.0, -0.6884)
ob_cube_001.lineart.crease_threshold = 0.0
ob_cube_003.location = (2.0, 7.0, 1.45)
ob_cube_003.scale = (0.6293, 0.6293, 0.6293)
ob_cube_003.lineart.crease_threshold = 0.0
ob_cube_004.location = (2.0, 7.0, 1.102)
ob_cube_004.scale = (1.019, 1.019, 1.019)
ob_cube_004.lineart.crease_threshold = 0.0
ob_cube_005.location = (2.0, 7.0, 0.6124)
ob_cube_005.scale = (1.652, 1.652, 1.652)
ob_cube_005.lineart.crease_threshold = 0.0
ob_cube_006.location = (2.0, 10.0, 0.6124)
ob_cube_006.scale = (1.652, 1.652, 1.652)
ob_cube_006.lineart.crease_threshold = 0.0
ob_cube_011.location = (2.0, 13.0, -0.6884)
ob_cube_011.lineart.crease_threshold = 0.0
ob_cube_014.location = (2.0, 10.01, -0.6884)
ob_cube_014.lineart.crease_threshold = 0.0
ob_cube_013.location = (2.0, 10.01, 1.676)
ob_cube_013.scale = (0.3885, 0.3885, 0.3885)
ob_cube_013.lineart.crease_threshold = 0.0
ob_cube_012.location = (2.0, 10.01, 1.45)
ob_cube_012.scale = (0.6293, 0.6293, 0.6293)
ob_cube_012.lineart.crease_threshold = 0.0
ob_cube_009.location = (2.0, 10.01, 1.102)
ob_cube_009.scale = (1.019, 1.019, 1.019)
ob_cube_009.lineart.crease_threshold = 0.0
ob_cube_020.location = (2.0, 13.0, 0.6124)
ob_cube_020.scale = (1.652, 1.652, 1.652)
ob_cube_020.lineart.crease_threshold = 0.0
ob_cube_019.location = (2.0, 13.0, 1.102)
ob_cube_019.scale = (1.019, 1.019, 1.019)
ob_cube_019.lineart.crease_threshold = 0.0
ob_cube_018.location = (2.0, 13.0, 1.45)
ob_cube_018.scale = (0.6293, 0.6293, 0.6293)
ob_cube_018.lineart.crease_threshold = 0.0
ob_cube_017.location = (2.0, 13.0, 1.676)
ob_cube_017.scale = (0.3885, 0.3885, 0.3885)
ob_cube_017.lineart.crease_threshold = 0.0

# ---- collection membership
col_collection.objects.link(ob_cube_002)
col_collection.objects.link(ob_cube_001)
col_collection.objects.link(ob_cube_003)
col_collection.objects.link(ob_cube_004)
col_collection.objects.link(ob_cube_005)
col_collection.objects.link(ob_cube_006)
col_collection.objects.link(ob_cube_011)
col_collection.objects.link(ob_cube_014)
col_collection.objects.link(ob_cube_013)
col_collection.objects.link(ob_cube_012)
col_collection.objects.link(ob_cube_009)
col_collection.objects.link(ob_cube_020)
col_collection.objects.link(ob_cube_019)
col_collection.objects.link(ob_cube_018)
col_collection.objects.link(ob_cube_017)

# ---- scene / render settings (as saved in the file)
scene.frame_start = 1; scene.frame_end = 250; scene.frame_set(2)
scene.render.engine = 'BLENDER_EEVEE_NEXT'
scene.cycles.use_denoising = False
scene.cycles.samples = 128
scene.cycles.sampling_pattern = 'TABULATED_SOBOL'
scene.cycles.use_adaptive_sampling = False
scene.cycles.use_light_tree = False
scene.view_settings.view_transform = 'Filmic'
bpy.context.view_layer.update()

# ---- added for rendering (the .blend has no active camera and no usable light): camera, sun
cam_auto = bpy.data.cameras.new('AutoCamera')
cam_auto.lens = 50.0
cam_auto.sensor_width = 36.0
cam_auto.clip_end = 1000.0
ob_auto_camera = bpy.data.objects.new('AutoCamera', cam_auto)
scene.collection.objects.link(ob_auto_camera)
ob_auto_camera.location = (10.5838, -0.298059, 6.90493)
ob_auto_camera.rotation_euler = (1.09748, -7.21219e-08, 0.694738)
scene.camera = ob_auto_camera
light_auto_sun = bpy.data.lights.new('AutoSun', 'SUN')
light_auto_sun.energy = 3.0
light_auto_sun.angle = 0.0523599
ob_auto_sun = bpy.data.objects.new('AutoSun', light_auto_sun)
scene.collection.objects.link(ob_auto_sun)
ob_auto_sun.rotation_euler = (0.872665, 0.174533, 0.523599)
bpy.context.view_layer.update()
